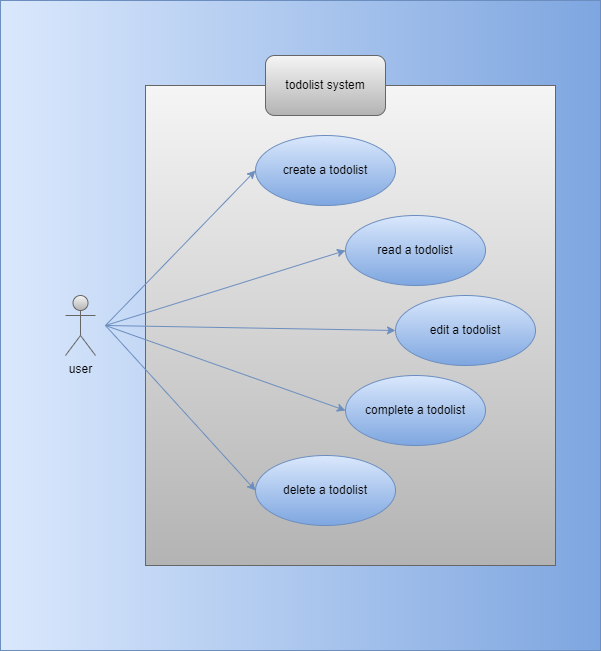

The diagram above was exported from draw.io. Its source (the exported page's mxGraphModel, read from the mxfile embedded in the PNG):
<mxGraphModel dx="1002" dy="1635" grid="1" gridSize="10" guides="1" tooltips="1" connect="1" arrows="1" fold="1" page="1" pageScale="1" pageWidth="850" pageHeight="1100" math="0" shadow="0">
  <root>
    <mxCell id="0" />
    <mxCell id="1" parent="0" />
    <mxCell id="fUYbjica2qYaK5YXd4dc-2" value="" style="rounded=0;whiteSpace=wrap;html=1;fillColor=#dae8fc;strokeColor=#6c8ebf;gradientColor=#7ea6e0;direction=north;" vertex="1" parent="1">
      <mxGeometry x="215" y="-25" width="600" height="650" as="geometry" />
    </mxCell>
    <mxCell id="RtLCRa1DQ6VnqUIGPnTl-21" value="" style="rounded=0;whiteSpace=wrap;html=1;labelBackgroundColor=none;labelBorderColor=none;fillColor=#f5f5f5;gradientColor=#b3b3b3;strokeColor=#666666;" parent="1" vertex="1">
      <mxGeometry x="360" y="60" width="410" height="480" as="geometry" />
    </mxCell>
    <mxCell id="RtLCRa1DQ6VnqUIGPnTl-1" value="user" style="shape=umlActor;verticalLabelPosition=bottom;verticalAlign=top;html=1;fillColor=#f5f5f5;gradientColor=#b3b3b3;strokeColor=#666666;" parent="1" vertex="1">
      <mxGeometry x="280" y="270" width="30" height="60" as="geometry" />
    </mxCell>
    <mxCell id="RtLCRa1DQ6VnqUIGPnTl-4" value="create a todolist" style="ellipse;whiteSpace=wrap;html=1;fillColor=#dae8fc;gradientColor=#7ea6e0;strokeColor=#6c8ebf;" parent="1" vertex="1">
      <mxGeometry x="470" y="110" width="140" height="70" as="geometry" />
    </mxCell>
    <mxCell id="RtLCRa1DQ6VnqUIGPnTl-5" value="read a todolist" style="ellipse;whiteSpace=wrap;html=1;fillColor=#dae8fc;gradientColor=#7ea6e0;strokeColor=#6c8ebf;" parent="1" vertex="1">
      <mxGeometry x="560" y="190" width="140" height="70" as="geometry" />
    </mxCell>
    <mxCell id="RtLCRa1DQ6VnqUIGPnTl-6" value="edit a todolist" style="ellipse;whiteSpace=wrap;html=1;fillColor=#dae8fc;gradientColor=#7ea6e0;strokeColor=#6c8ebf;" parent="1" vertex="1">
      <mxGeometry x="610" y="270" width="140" height="70" as="geometry" />
    </mxCell>
    <mxCell id="RtLCRa1DQ6VnqUIGPnTl-7" value="delete a todolist" style="ellipse;whiteSpace=wrap;html=1;fillColor=#dae8fc;gradientColor=#7ea6e0;strokeColor=#6c8ebf;" parent="1" vertex="1">
      <mxGeometry x="470" y="430" width="140" height="70" as="geometry" />
    </mxCell>
    <mxCell id="RtLCRa1DQ6VnqUIGPnTl-14" value="" style="endArrow=classic;html=1;rounded=0;entryX=0;entryY=0.5;entryDx=0;entryDy=0;fillColor=#dae8fc;gradientColor=#7ea6e0;strokeColor=#6c8ebf;" parent="1" target="RtLCRa1DQ6VnqUIGPnTl-4" edge="1">
      <mxGeometry width="50" height="50" relative="1" as="geometry">
        <mxPoint x="320" y="300" as="sourcePoint" />
        <mxPoint x="370" y="250" as="targetPoint" />
      </mxGeometry>
    </mxCell>
    <mxCell id="RtLCRa1DQ6VnqUIGPnTl-15" value="" style="endArrow=classic;html=1;rounded=0;entryX=0;entryY=0.5;entryDx=0;entryDy=0;fillColor=#dae8fc;gradientColor=#7ea6e0;strokeColor=#6c8ebf;" parent="1" target="RtLCRa1DQ6VnqUIGPnTl-5" edge="1">
      <mxGeometry width="50" height="50" relative="1" as="geometry">
        <mxPoint x="320" y="300" as="sourcePoint" />
        <mxPoint x="506" y="202" as="targetPoint" />
        <Array as="points">
          <mxPoint x="320" y="300" />
        </Array>
      </mxGeometry>
    </mxCell>
    <mxCell id="RtLCRa1DQ6VnqUIGPnTl-16" value="" style="endArrow=classic;html=1;rounded=0;entryX=0;entryY=0.5;entryDx=0;entryDy=0;fillColor=#dae8fc;gradientColor=#7ea6e0;strokeColor=#6c8ebf;" parent="1" target="RtLCRa1DQ6VnqUIGPnTl-6" edge="1">
      <mxGeometry width="50" height="50" relative="1" as="geometry">
        <mxPoint x="320" y="300" as="sourcePoint" />
        <mxPoint x="540" y="275" as="targetPoint" />
        <Array as="points" />
      </mxGeometry>
    </mxCell>
    <mxCell id="RtLCRa1DQ6VnqUIGPnTl-17" value="" style="endArrow=classic;html=1;rounded=0;entryX=0;entryY=0.5;entryDx=0;entryDy=0;fillColor=#dae8fc;gradientColor=#7ea6e0;strokeColor=#6c8ebf;" parent="1" target="RtLCRa1DQ6VnqUIGPnTl-7" edge="1">
      <mxGeometry width="50" height="50" relative="1" as="geometry">
        <mxPoint x="320" y="300" as="sourcePoint" />
        <mxPoint x="540" y="365" as="targetPoint" />
        <Array as="points" />
      </mxGeometry>
    </mxCell>
    <mxCell id="RtLCRa1DQ6VnqUIGPnTl-24" value="todolist system" style="rounded=1;whiteSpace=wrap;html=1;labelBackgroundColor=none;fillColor=#f5f5f5;gradientColor=#b3b3b3;strokeColor=#666666;" parent="1" vertex="1">
      <mxGeometry x="480" y="30" width="120" height="60" as="geometry" />
    </mxCell>
    <mxCell id="RtLCRa1DQ6VnqUIGPnTl-25" value="complete a todolist" style="ellipse;whiteSpace=wrap;html=1;fillColor=#dae8fc;gradientColor=#7ea6e0;strokeColor=#6c8ebf;" parent="1" vertex="1">
      <mxGeometry x="560" y="350" width="140" height="70" as="geometry" />
    </mxCell>
    <mxCell id="RtLCRa1DQ6VnqUIGPnTl-26" value="" style="endArrow=classic;html=1;rounded=0;entryX=0;entryY=0.5;entryDx=0;entryDy=0;fillColor=#dae8fc;gradientColor=#7ea6e0;strokeColor=#6c8ebf;" parent="1" target="RtLCRa1DQ6VnqUIGPnTl-25" edge="1">
      <mxGeometry width="50" height="50" relative="1" as="geometry">
        <mxPoint x="320" y="300" as="sourcePoint" />
        <mxPoint x="520" y="375" as="targetPoint" />
        <Array as="points" />
      </mxGeometry>
    </mxCell>
  </root>
</mxGraphModel>